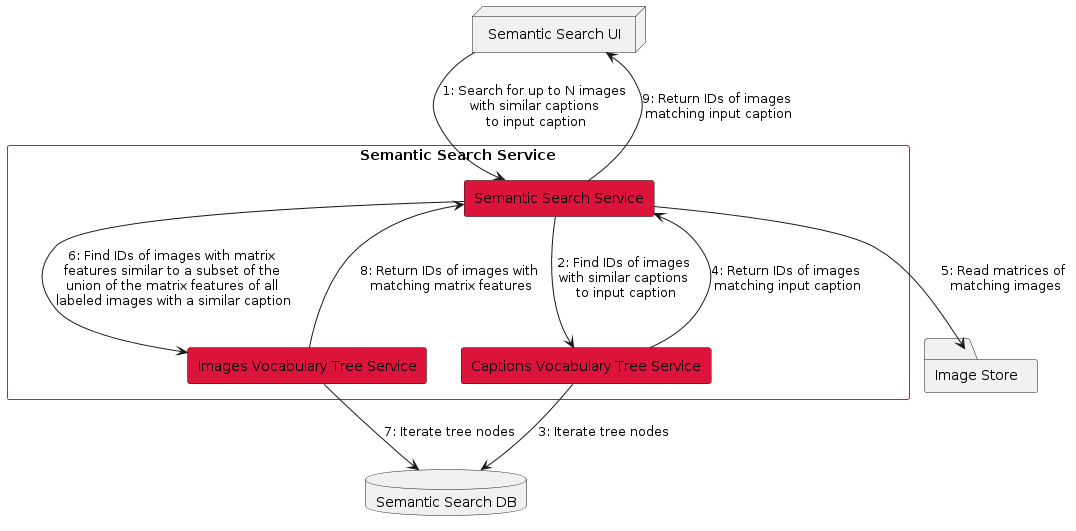

The diagram above was rendered by PlantUML. Its source (embedded in the PNG):
@startuml
node SemSearchUI [
    Semantic Search UI
]

database SemSearchDB [
    Semantic Search DB
]

folder ImageStore as "Image Store"

rectangle SemanticSearchSvc as "Semantic Search Service" #line:crimson {
    rectangle SemSearchSvc #crimson [
        Semantic Search Service
    ]

    rectangle ImVocTreeSvc #crimson [
        Images Vocabulary Tree Service
    ]

    rectangle CaptionVocTreeSvc #crimson [
        Captions Vocabulary Tree Service
    ]

    SemSearchUI --> SemSearchSvc: 1: Search for up to N images \nwith similar captions \nto input caption
    SemSearchSvc --> CaptionVocTreeSvc: 2: Find IDs of images \nwith similar captions \nto input caption
    CaptionVocTreeSvc --> SemSearchDB: 3: Iterate tree nodes
    CaptionVocTreeSvc --> SemSearchSvc: 4: Return IDs of images \nmatching input caption
    SemSearchSvc --> ImageStore: 5: Read matrices of \nmatching images
    SemSearchSvc --> ImVocTreeSvc: 6: Find IDs of images with matrix \nfeatures similar to a subset of the \nunion of the matrix features of all \nlabeled images with a similar caption
    ImVocTreeSvc --> SemSearchDB: 7: Iterate tree nodes
    ImVocTreeSvc --> SemSearchSvc: 8: Return IDs of images with \nmatching matrix features

    SemSearchSvc --> SemSearchUI: 9: Return IDs of images \nmatching input caption
}
@enduml